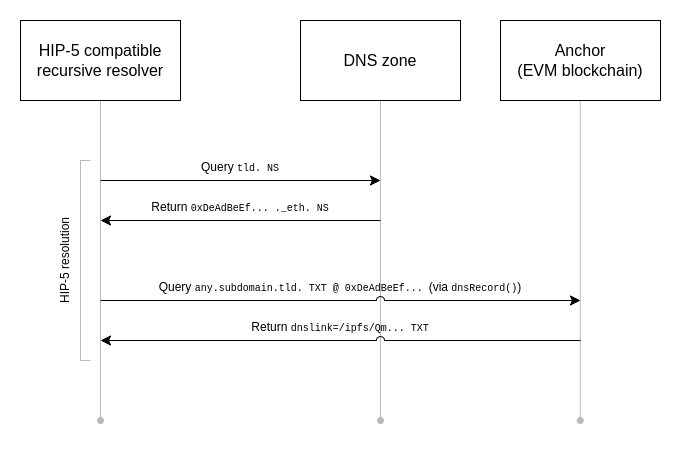

The diagram above was exported from draw.io. Its source (the exported page's mxGraphModel, read from the mxfile embedded in the PNG):
<mxGraphModel dx="599" dy="237" grid="1" gridSize="10" guides="1" tooltips="1" connect="1" arrows="1" fold="1" page="1" pageScale="1" pageWidth="850" pageHeight="1100" math="0" shadow="0">
  <root>
    <mxCell id="0" />
    <mxCell id="1" parent="0" />
    <mxCell id="9orl4lu6edvMrFYIpgvc-4" value="" style="endArrow=none;html=1;rounded=0;fontSize=16;entryX=0.5;entryY=1;entryDx=0;entryDy=0;startArrow=oval;startFill=1;strokeColor=#BABABA;" edge="1" parent="1" target="9orl4lu6edvMrFYIpgvc-1">
      <mxGeometry width="50" height="50" relative="1" as="geometry">
        <mxPoint x="160" y="520" as="sourcePoint" />
        <mxPoint x="370" y="340" as="targetPoint" />
      </mxGeometry>
    </mxCell>
    <mxCell id="9orl4lu6edvMrFYIpgvc-15" value="" style="endArrow=none;html=1;rounded=0;fontSize=16;entryX=0.5;entryY=1;entryDx=0;entryDy=0;startArrow=oval;startFill=1;strokeColor=#BABABA;" edge="1" parent="1">
      <mxGeometry width="50" height="50" relative="1" as="geometry">
        <mxPoint x="639.71" y="520" as="sourcePoint" />
        <mxPoint x="639.71" y="199.99999999999994" as="targetPoint" />
      </mxGeometry>
    </mxCell>
    <mxCell id="9orl4lu6edvMrFYIpgvc-14" value="" style="endArrow=none;html=1;rounded=0;fontSize=16;entryX=0.5;entryY=1;entryDx=0;entryDy=0;startArrow=oval;startFill=1;strokeColor=#BABABA;" edge="1" parent="1">
      <mxGeometry width="50" height="50" relative="1" as="geometry">
        <mxPoint x="440" y="520" as="sourcePoint" />
        <mxPoint x="440" y="199.99999999999994" as="targetPoint" />
      </mxGeometry>
    </mxCell>
    <mxCell id="9orl4lu6edvMrFYIpgvc-1" value="&lt;font style=&quot;font-size: 16px;&quot;&gt;HIP-5 compatible&lt;br&gt;recursive resolver&lt;br&gt;&lt;/font&gt;" style="rounded=0;whiteSpace=wrap;html=1;" vertex="1" parent="1">
      <mxGeometry x="80" y="120" width="160" height="80" as="geometry" />
    </mxCell>
    <mxCell id="9orl4lu6edvMrFYIpgvc-2" value="&lt;font style=&quot;font-size: 16px;&quot;&gt;DNS zone&lt;br&gt;&lt;/font&gt;" style="rounded=0;whiteSpace=wrap;html=1;" vertex="1" parent="1">
      <mxGeometry x="360" y="120" width="160" height="80" as="geometry" />
    </mxCell>
    <mxCell id="9orl4lu6edvMrFYIpgvc-3" value="&lt;font style=&quot;font-size: 16px;&quot;&gt;Anchor&lt;br&gt;(EVM blockchain)&lt;br&gt;&lt;/font&gt;" style="rounded=0;whiteSpace=wrap;html=1;" vertex="1" parent="1">
      <mxGeometry x="560" y="120" width="160" height="80" as="geometry" />
    </mxCell>
    <mxCell id="9orl4lu6edvMrFYIpgvc-5" value="" style="endArrow=classic;html=1;rounded=0;fontSize=16;strokeColor=#000000;endSize=8;" edge="1" parent="1">
      <mxGeometry width="50" height="50" relative="1" as="geometry">
        <mxPoint x="160" y="280" as="sourcePoint" />
        <mxPoint x="440" y="280" as="targetPoint" />
      </mxGeometry>
    </mxCell>
    <mxCell id="9orl4lu6edvMrFYIpgvc-7" value="&lt;font style=&quot;&quot;&gt;&lt;span style=&quot;font-size: 12px;&quot;&gt;Query &lt;/span&gt;&lt;font style=&quot;font-size: 10px;&quot; face=&quot;Courier New&quot;&gt;tld. NS&lt;/font&gt;&lt;/font&gt;" style="text;html=1;strokeColor=none;fillColor=none;align=center;verticalAlign=middle;whiteSpace=wrap;rounded=0;fontSize=16;" vertex="1" parent="1">
      <mxGeometry x="160" y="250" width="280" height="30" as="geometry" />
    </mxCell>
    <mxCell id="9orl4lu6edvMrFYIpgvc-8" value="" style="endArrow=classic;html=1;rounded=0;fontSize=16;strokeColor=#000000;endSize=8;" edge="1" parent="1">
      <mxGeometry width="50" height="50" relative="1" as="geometry">
        <mxPoint x="440" y="320" as="sourcePoint" />
        <mxPoint x="160" y="320" as="targetPoint" />
      </mxGeometry>
    </mxCell>
    <mxCell id="9orl4lu6edvMrFYIpgvc-9" value="&lt;span style=&quot;font-size: 12px;&quot;&gt;Return &lt;/span&gt;&lt;font style=&quot;font-size: 10px;&quot; face=&quot;Courier New&quot;&gt;0xDeAdBeEf... ._eth. NS&lt;/font&gt;" style="text;html=1;strokeColor=none;fillColor=none;align=center;verticalAlign=middle;whiteSpace=wrap;rounded=0;fontSize=16;" vertex="1" parent="1">
      <mxGeometry x="160" y="290" width="280" height="30" as="geometry" />
    </mxCell>
    <mxCell id="9orl4lu6edvMrFYIpgvc-11" value="&lt;font style=&quot;&quot;&gt;&lt;span style=&quot;font-size: 12px;&quot;&gt;Query &lt;/span&gt;&lt;font style=&quot;font-size: 10px;&quot; face=&quot;Courier New&quot;&gt;any.subdomain.tld. TXT @ 0xDeAdBeEf... &lt;/font&gt;&lt;font style=&quot;&quot;&gt;&lt;span style=&quot;font-size: 12px;&quot;&gt;(via &lt;/span&gt;&lt;font style=&quot;font-size: 10px;&quot; face=&quot;Courier New&quot;&gt;dnsRecord()&lt;/font&gt;&lt;span style=&quot;font-size: 12px;&quot;&gt;)&lt;/span&gt;&lt;/font&gt;&lt;/font&gt;" style="text;html=1;strokeColor=none;fillColor=none;align=center;verticalAlign=middle;whiteSpace=wrap;rounded=0;fontSize=16;" vertex="1" parent="1">
      <mxGeometry x="160" y="370" width="480" height="30" as="geometry" />
    </mxCell>
    <mxCell id="9orl4lu6edvMrFYIpgvc-13" value="&lt;span style=&quot;font-size: 12px;&quot;&gt;Return &lt;/span&gt;&lt;font style=&quot;font-size: 10px;&quot; face=&quot;Courier New&quot;&gt;dnslink=/ipfs/Qm... TXT&lt;/font&gt;" style="text;html=1;strokeColor=none;fillColor=none;align=center;verticalAlign=middle;whiteSpace=wrap;rounded=0;fontSize=16;" vertex="1" parent="1">
      <mxGeometry x="160" y="410" width="480" height="30" as="geometry" />
    </mxCell>
    <mxCell id="9orl4lu6edvMrFYIpgvc-10" value="" style="endArrow=classic;html=1;rounded=0;fontSize=16;strokeColor=#000000;endSize=8;jumpStyle=arc;jumpSize=8;" edge="1" parent="1">
      <mxGeometry width="50" height="50" relative="1" as="geometry">
        <mxPoint x="160" y="400" as="sourcePoint" />
        <mxPoint x="640" y="400" as="targetPoint" />
      </mxGeometry>
    </mxCell>
    <mxCell id="9orl4lu6edvMrFYIpgvc-16" value="" style="endArrow=classic;html=1;rounded=0;fontSize=16;strokeColor=#000000;endSize=8;jumpStyle=arc;jumpSize=8;" edge="1" parent="1">
      <mxGeometry width="50" height="50" relative="1" as="geometry">
        <mxPoint x="640" y="440" as="sourcePoint" />
        <mxPoint x="160" y="440" as="targetPoint" />
      </mxGeometry>
    </mxCell>
    <mxCell id="9orl4lu6edvMrFYIpgvc-17" value="" style="endArrow=none;html=1;rounded=0;fontFamily=Courier New;fontSize=10;endSize=8;strokeColor=#BABABA;strokeWidth=1;jumpStyle=arc;jumpSize=8;" edge="1" parent="1">
      <mxGeometry width="50" height="50" relative="1" as="geometry">
        <mxPoint x="150" y="460" as="sourcePoint" />
        <mxPoint x="150" y="260" as="targetPoint" />
        <Array as="points">
          <mxPoint x="140" y="460" />
          <mxPoint x="140" y="260" />
        </Array>
      </mxGeometry>
    </mxCell>
    <mxCell id="9orl4lu6edvMrFYIpgvc-18" value="HIP-5 resolution" style="text;html=1;strokeColor=none;fillColor=none;align=center;verticalAlign=middle;whiteSpace=wrap;rounded=0;fontFamily=Helvetica;fontSize=12;rotation=-90;" vertex="1" parent="1">
      <mxGeometry x="25" y="345" width="200" height="30" as="geometry" />
    </mxCell>
  </root>
</mxGraphModel>